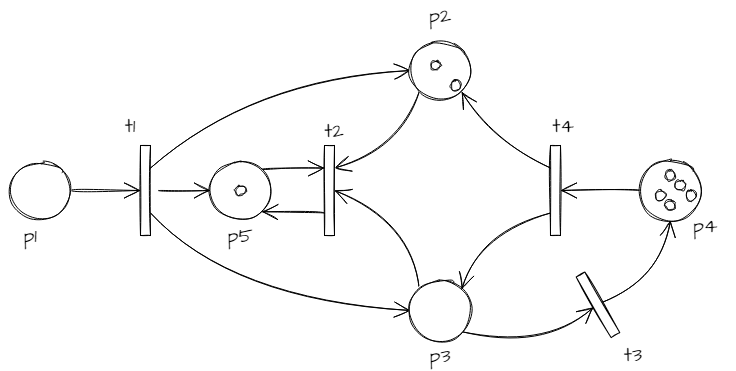

The diagram above was exported from draw.io. Its source (the exported page's mxGraphModel, read from the mxfile embedded in the PNG):
<mxGraphModel dx="1108" dy="431" grid="1" gridSize="10" guides="1" tooltips="1" connect="1" arrows="1" fold="1" page="1" pageScale="1" pageWidth="827" pageHeight="1169" math="0" shadow="0">
  <root>
    <mxCell id="0" />
    <mxCell id="1" parent="0" />
    <mxCell id="ZLCPbWqX9m8CaicEbTB_-1" style="edgeStyle=none;curved=1;rounded=0;sketch=1;hachureGap=4;orthogonalLoop=1;jettySize=auto;html=1;exitX=1;exitY=0.5;exitDx=0;exitDy=0;entryX=0;entryY=0.5;entryDx=0;entryDy=0;fontFamily=Architects Daughter;fontSource=https://fonts.googleapis.com/css?family=Architects+Daughter;fontSize=16;endArrow=open;startSize=14;endSize=14;sourcePerimeterSpacing=8;targetPerimeterSpacing=8;" edge="1" parent="1" source="ZLCPbWqX9m8CaicEbTB_-2" target="ZLCPbWqX9m8CaicEbTB_-8">
      <mxGeometry relative="1" as="geometry" />
    </mxCell>
    <mxCell id="ZLCPbWqX9m8CaicEbTB_-2" value="" style="ellipse;whiteSpace=wrap;html=1;aspect=fixed;sketch=1;hachureGap=4;fontFamily=Architects Daughter;fontSource=https://fonts.googleapis.com/css?family=Architects+Daughter;fontSize=20;" vertex="1" parent="1">
      <mxGeometry x="90" y="280" width="60" height="60" as="geometry" />
    </mxCell>
    <mxCell id="ZLCPbWqX9m8CaicEbTB_-3" style="edgeStyle=none;curved=1;rounded=0;sketch=1;hachureGap=4;orthogonalLoop=1;jettySize=auto;html=1;exitX=1;exitY=0;exitDx=0;exitDy=0;entryX=0;entryY=0.25;entryDx=0;entryDy=0;fontFamily=Architects Daughter;fontSource=https://fonts.googleapis.com/css?family=Architects+Daughter;fontSize=16;endArrow=open;startSize=14;endSize=14;sourcePerimeterSpacing=8;targetPerimeterSpacing=8;" edge="1" parent="1" source="ZLCPbWqX9m8CaicEbTB_-4" target="ZLCPbWqX9m8CaicEbTB_-12">
      <mxGeometry relative="1" as="geometry" />
    </mxCell>
    <mxCell id="ZLCPbWqX9m8CaicEbTB_-4" value="" style="ellipse;whiteSpace=wrap;html=1;aspect=fixed;sketch=1;hachureGap=4;fontFamily=Architects Daughter;fontSource=https://fonts.googleapis.com/css?family=Architects+Daughter;fontSize=20;" vertex="1" parent="1">
      <mxGeometry x="290" y="280" width="60" height="60" as="geometry" />
    </mxCell>
    <mxCell id="ZLCPbWqX9m8CaicEbTB_-5" style="edgeStyle=none;curved=1;rounded=0;sketch=1;hachureGap=4;orthogonalLoop=1;jettySize=auto;html=1;entryX=0;entryY=0.5;entryDx=0;entryDy=0;fontFamily=Architects Daughter;fontSource=https://fonts.googleapis.com/css?family=Architects+Daughter;fontSize=16;endArrow=open;startSize=14;endSize=14;sourcePerimeterSpacing=8;targetPerimeterSpacing=8;" edge="1" parent="1" source="ZLCPbWqX9m8CaicEbTB_-8" target="ZLCPbWqX9m8CaicEbTB_-4">
      <mxGeometry relative="1" as="geometry" />
    </mxCell>
    <mxCell id="ZLCPbWqX9m8CaicEbTB_-6" style="edgeStyle=none;curved=1;rounded=0;sketch=1;hachureGap=4;orthogonalLoop=1;jettySize=auto;html=1;exitX=1;exitY=0.25;exitDx=0;exitDy=0;entryX=0;entryY=0.5;entryDx=0;entryDy=0;fontFamily=Architects Daughter;fontSource=https://fonts.googleapis.com/css?family=Architects+Daughter;fontSize=16;endArrow=open;startSize=14;endSize=14;sourcePerimeterSpacing=8;targetPerimeterSpacing=8;" edge="1" parent="1" source="ZLCPbWqX9m8CaicEbTB_-8" target="ZLCPbWqX9m8CaicEbTB_-10">
      <mxGeometry relative="1" as="geometry">
        <Array as="points">
          <mxPoint x="330" y="200" />
        </Array>
      </mxGeometry>
    </mxCell>
    <mxCell id="ZLCPbWqX9m8CaicEbTB_-7" style="edgeStyle=none;curved=1;rounded=0;sketch=1;hachureGap=4;orthogonalLoop=1;jettySize=auto;html=1;exitX=1;exitY=0.75;exitDx=0;exitDy=0;entryX=0;entryY=0.5;entryDx=0;entryDy=0;fontFamily=Architects Daughter;fontSource=https://fonts.googleapis.com/css?family=Architects+Daughter;fontSize=16;endArrow=open;startSize=14;endSize=14;sourcePerimeterSpacing=8;targetPerimeterSpacing=8;" edge="1" parent="1" source="ZLCPbWqX9m8CaicEbTB_-8" target="ZLCPbWqX9m8CaicEbTB_-15">
      <mxGeometry relative="1" as="geometry">
        <Array as="points">
          <mxPoint x="310" y="420" />
        </Array>
      </mxGeometry>
    </mxCell>
    <mxCell id="ZLCPbWqX9m8CaicEbTB_-8" value="" style="rounded=0;whiteSpace=wrap;html=1;sketch=1;hachureGap=4;fontFamily=Architects Daughter;fontSource=https://fonts.googleapis.com/css?family=Architects+Daughter;fontSize=20;" vertex="1" parent="1">
      <mxGeometry x="220" y="265" width="10" height="90" as="geometry" />
    </mxCell>
    <mxCell id="ZLCPbWqX9m8CaicEbTB_-9" style="edgeStyle=none;curved=1;rounded=0;sketch=1;hachureGap=4;orthogonalLoop=1;jettySize=auto;html=1;exitX=0;exitY=1;exitDx=0;exitDy=0;entryX=1;entryY=0.25;entryDx=0;entryDy=0;fontFamily=Architects Daughter;fontSource=https://fonts.googleapis.com/css?family=Architects+Daughter;fontSize=16;endArrow=open;startSize=14;endSize=14;sourcePerimeterSpacing=8;targetPerimeterSpacing=8;" edge="1" parent="1" source="ZLCPbWqX9m8CaicEbTB_-10" target="ZLCPbWqX9m8CaicEbTB_-12">
      <mxGeometry relative="1" as="geometry">
        <Array as="points">
          <mxPoint x="480" y="270" />
        </Array>
      </mxGeometry>
    </mxCell>
    <mxCell id="ZLCPbWqX9m8CaicEbTB_-10" value="" style="ellipse;whiteSpace=wrap;html=1;aspect=fixed;sketch=1;hachureGap=4;fontFamily=Architects Daughter;fontSource=https://fonts.googleapis.com/css?family=Architects+Daughter;fontSize=20;" vertex="1" parent="1">
      <mxGeometry x="490" y="160" width="60" height="60" as="geometry" />
    </mxCell>
    <mxCell id="ZLCPbWqX9m8CaicEbTB_-11" style="edgeStyle=none;curved=1;rounded=0;sketch=1;hachureGap=4;orthogonalLoop=1;jettySize=auto;html=1;exitX=0;exitY=0.75;exitDx=0;exitDy=0;entryX=1;entryY=1;entryDx=0;entryDy=0;fontFamily=Architects Daughter;fontSource=https://fonts.googleapis.com/css?family=Architects+Daughter;fontSize=16;endArrow=open;startSize=14;endSize=14;sourcePerimeterSpacing=8;targetPerimeterSpacing=8;" edge="1" parent="1" source="ZLCPbWqX9m8CaicEbTB_-12" target="ZLCPbWqX9m8CaicEbTB_-4">
      <mxGeometry relative="1" as="geometry" />
    </mxCell>
    <mxCell id="ZLCPbWqX9m8CaicEbTB_-12" value="" style="rounded=0;whiteSpace=wrap;html=1;sketch=1;hachureGap=4;fontFamily=Architects Daughter;fontSource=https://fonts.googleapis.com/css?family=Architects+Daughter;fontSize=20;" vertex="1" parent="1">
      <mxGeometry x="404" y="265" width="10" height="90" as="geometry" />
    </mxCell>
    <mxCell id="ZLCPbWqX9m8CaicEbTB_-13" style="edgeStyle=none;curved=1;rounded=0;sketch=1;hachureGap=4;orthogonalLoop=1;jettySize=auto;html=1;exitX=1;exitY=1;exitDx=0;exitDy=0;entryX=0;entryY=0.5;entryDx=0;entryDy=0;fontFamily=Architects Daughter;fontSource=https://fonts.googleapis.com/css?family=Architects+Daughter;fontSize=16;endArrow=open;startSize=14;endSize=14;sourcePerimeterSpacing=8;targetPerimeterSpacing=8;" edge="1" parent="1" source="ZLCPbWqX9m8CaicEbTB_-15" target="ZLCPbWqX9m8CaicEbTB_-22">
      <mxGeometry relative="1" as="geometry">
        <Array as="points">
          <mxPoint x="620" y="470" />
        </Array>
      </mxGeometry>
    </mxCell>
    <mxCell id="ZLCPbWqX9m8CaicEbTB_-14" style="edgeStyle=none;curved=1;rounded=0;sketch=1;hachureGap=4;orthogonalLoop=1;jettySize=auto;html=1;exitX=0;exitY=0;exitDx=0;exitDy=0;entryX=1;entryY=0.5;entryDx=0;entryDy=0;fontFamily=Architects Daughter;fontSource=https://fonts.googleapis.com/css?family=Architects+Daughter;fontSize=16;endArrow=open;startSize=14;endSize=14;sourcePerimeterSpacing=8;targetPerimeterSpacing=8;" edge="1" parent="1" source="ZLCPbWqX9m8CaicEbTB_-15" target="ZLCPbWqX9m8CaicEbTB_-12">
      <mxGeometry relative="1" as="geometry">
        <Array as="points">
          <mxPoint x="490" y="340" />
        </Array>
      </mxGeometry>
    </mxCell>
    <mxCell id="ZLCPbWqX9m8CaicEbTB_-15" value="" style="ellipse;whiteSpace=wrap;html=1;aspect=fixed;sketch=1;hachureGap=4;fontFamily=Architects Daughter;fontSource=https://fonts.googleapis.com/css?family=Architects+Daughter;fontSize=20;" vertex="1" parent="1">
      <mxGeometry x="490" y="400" width="60" height="60" as="geometry" />
    </mxCell>
    <mxCell id="ZLCPbWqX9m8CaicEbTB_-16" style="edgeStyle=none;curved=1;rounded=0;sketch=1;hachureGap=4;orthogonalLoop=1;jettySize=auto;html=1;exitX=0;exitY=0.25;exitDx=0;exitDy=0;entryX=1;entryY=1;entryDx=0;entryDy=0;fontFamily=Architects Daughter;fontSource=https://fonts.googleapis.com/css?family=Architects+Daughter;fontSize=16;endArrow=open;startSize=14;endSize=14;sourcePerimeterSpacing=8;targetPerimeterSpacing=8;" edge="1" parent="1" source="ZLCPbWqX9m8CaicEbTB_-18" target="ZLCPbWqX9m8CaicEbTB_-10">
      <mxGeometry relative="1" as="geometry">
        <Array as="points">
          <mxPoint x="570" y="260" />
        </Array>
      </mxGeometry>
    </mxCell>
    <mxCell id="ZLCPbWqX9m8CaicEbTB_-17" style="edgeStyle=none;curved=1;rounded=0;sketch=1;hachureGap=4;orthogonalLoop=1;jettySize=auto;html=1;exitX=0;exitY=0.75;exitDx=0;exitDy=0;entryX=1;entryY=0;entryDx=0;entryDy=0;fontFamily=Architects Daughter;fontSource=https://fonts.googleapis.com/css?family=Architects+Daughter;fontSize=16;endArrow=open;startSize=14;endSize=14;sourcePerimeterSpacing=8;targetPerimeterSpacing=8;" edge="1" parent="1" source="ZLCPbWqX9m8CaicEbTB_-18" target="ZLCPbWqX9m8CaicEbTB_-15">
      <mxGeometry relative="1" as="geometry">
        <Array as="points">
          <mxPoint x="560" y="350" />
        </Array>
      </mxGeometry>
    </mxCell>
    <mxCell id="ZLCPbWqX9m8CaicEbTB_-18" value="" style="rounded=0;whiteSpace=wrap;html=1;sketch=1;hachureGap=4;fontFamily=Architects Daughter;fontSource=https://fonts.googleapis.com/css?family=Architects+Daughter;fontSize=20;" vertex="1" parent="1">
      <mxGeometry x="630" y="265" width="10" height="90" as="geometry" />
    </mxCell>
    <mxCell id="ZLCPbWqX9m8CaicEbTB_-19" style="edgeStyle=none;curved=1;rounded=0;sketch=1;hachureGap=4;orthogonalLoop=1;jettySize=auto;html=1;exitX=0;exitY=0.5;exitDx=0;exitDy=0;entryX=1;entryY=0.5;entryDx=0;entryDy=0;fontFamily=Architects Daughter;fontSource=https://fonts.googleapis.com/css?family=Architects+Daughter;fontSize=16;endArrow=open;startSize=14;endSize=14;sourcePerimeterSpacing=8;targetPerimeterSpacing=8;" edge="1" parent="1" source="ZLCPbWqX9m8CaicEbTB_-20" target="ZLCPbWqX9m8CaicEbTB_-18">
      <mxGeometry relative="1" as="geometry" />
    </mxCell>
    <mxCell id="ZLCPbWqX9m8CaicEbTB_-20" value="" style="ellipse;whiteSpace=wrap;html=1;aspect=fixed;sketch=1;hachureGap=4;fontFamily=Architects Daughter;fontSource=https://fonts.googleapis.com/css?family=Architects+Daughter;fontSize=20;" vertex="1" parent="1">
      <mxGeometry x="720" y="280" width="60" height="60" as="geometry" />
    </mxCell>
    <mxCell id="ZLCPbWqX9m8CaicEbTB_-21" style="edgeStyle=none;curved=1;rounded=0;sketch=1;hachureGap=4;orthogonalLoop=1;jettySize=auto;html=1;exitX=1;exitY=0.5;exitDx=0;exitDy=0;entryX=0.5;entryY=1;entryDx=0;entryDy=0;fontFamily=Architects Daughter;fontSource=https://fonts.googleapis.com/css?family=Architects+Daughter;fontSize=16;endArrow=open;startSize=14;endSize=14;sourcePerimeterSpacing=8;targetPerimeterSpacing=8;" edge="1" parent="1" source="ZLCPbWqX9m8CaicEbTB_-22" target="ZLCPbWqX9m8CaicEbTB_-20">
      <mxGeometry relative="1" as="geometry">
        <Array as="points">
          <mxPoint x="740" y="400" />
        </Array>
      </mxGeometry>
    </mxCell>
    <mxCell id="ZLCPbWqX9m8CaicEbTB_-22" value="" style="rounded=0;whiteSpace=wrap;html=1;sketch=1;hachureGap=4;fontFamily=Architects Daughter;fontSource=https://fonts.googleapis.com/css?family=Architects+Daughter;fontSize=20;rotation=-30;" vertex="1" parent="1">
      <mxGeometry x="672.5" y="389.33" width="10" height="70" as="geometry" />
    </mxCell>
    <mxCell id="ZLCPbWqX9m8CaicEbTB_-23" value="" style="ellipse;whiteSpace=wrap;html=1;aspect=fixed;sketch=1;hachureGap=4;fontFamily=Architects Daughter;fontSource=https://fonts.googleapis.com/css?family=Architects+Daughter;fontSize=20;" vertex="1" parent="1">
      <mxGeometry x="315" y="305" width="10" height="10" as="geometry" />
    </mxCell>
    <mxCell id="ZLCPbWqX9m8CaicEbTB_-24" value="" style="ellipse;whiteSpace=wrap;html=1;aspect=fixed;sketch=1;hachureGap=4;fontFamily=Architects Daughter;fontSource=https://fonts.googleapis.com/css?family=Architects+Daughter;fontSize=20;" vertex="1" parent="1">
      <mxGeometry x="510" y="180" width="10" height="10" as="geometry" />
    </mxCell>
    <mxCell id="ZLCPbWqX9m8CaicEbTB_-26" value="" style="ellipse;whiteSpace=wrap;html=1;aspect=fixed;sketch=1;hachureGap=4;fontFamily=Architects Daughter;fontSource=https://fonts.googleapis.com/css?family=Architects+Daughter;fontSize=20;" vertex="1" parent="1">
      <mxGeometry x="745" y="290" width="10" height="10" as="geometry" />
    </mxCell>
    <mxCell id="ZLCPbWqX9m8CaicEbTB_-27" value="" style="ellipse;whiteSpace=wrap;html=1;aspect=fixed;sketch=1;hachureGap=4;fontFamily=Architects Daughter;fontSource=https://fonts.googleapis.com/css?family=Architects+Daughter;fontSize=20;fontStyle=1" vertex="1" parent="1">
      <mxGeometry x="530" y="200" width="10" height="10" as="geometry" />
    </mxCell>
    <mxCell id="ZLCPbWqX9m8CaicEbTB_-28" value="" style="ellipse;whiteSpace=wrap;html=1;aspect=fixed;sketch=1;hachureGap=4;fontFamily=Architects Daughter;fontSource=https://fonts.googleapis.com/css?family=Architects+Daughter;fontSize=20;" vertex="1" parent="1">
      <mxGeometry x="755" y="300" width="10" height="10" as="geometry" />
    </mxCell>
    <mxCell id="ZLCPbWqX9m8CaicEbTB_-29" value="" style="ellipse;whiteSpace=wrap;html=1;aspect=fixed;sketch=1;hachureGap=4;fontFamily=Architects Daughter;fontSource=https://fonts.googleapis.com/css?family=Architects+Daughter;fontSize=20;" vertex="1" parent="1">
      <mxGeometry x="765" y="310" width="10" height="10" as="geometry" />
    </mxCell>
    <mxCell id="ZLCPbWqX9m8CaicEbTB_-30" value="" style="ellipse;whiteSpace=wrap;html=1;aspect=fixed;sketch=1;hachureGap=4;fontFamily=Architects Daughter;fontSource=https://fonts.googleapis.com/css?family=Architects+Daughter;fontSize=20;" vertex="1" parent="1">
      <mxGeometry x="735" y="310" width="10" height="10" as="geometry" />
    </mxCell>
    <mxCell id="ZLCPbWqX9m8CaicEbTB_-31" value="" style="ellipse;whiteSpace=wrap;html=1;aspect=fixed;sketch=1;hachureGap=4;fontFamily=Architects Daughter;fontSource=https://fonts.googleapis.com/css?family=Architects+Daughter;fontSize=20;" vertex="1" parent="1">
      <mxGeometry x="745" y="320" width="10" height="10" as="geometry" />
    </mxCell>
    <mxCell id="ZLCPbWqX9m8CaicEbTB_-32" value="p1" style="text;html=1;strokeColor=none;fillColor=none;align=center;verticalAlign=middle;whiteSpace=wrap;rounded=0;sketch=1;hachureGap=4;fontFamily=Architects Daughter;fontSource=https://fonts.googleapis.com/css?family=Architects+Daughter;fontSize=20;" vertex="1" parent="1">
      <mxGeometry x="80" y="340" width="60" height="30" as="geometry" />
    </mxCell>
    <mxCell id="ZLCPbWqX9m8CaicEbTB_-33" value="p2" style="text;html=1;strokeColor=none;fillColor=none;align=center;verticalAlign=middle;whiteSpace=wrap;rounded=0;sketch=1;hachureGap=4;fontFamily=Architects Daughter;fontSource=https://fonts.googleapis.com/css?family=Architects+Daughter;fontSize=20;" vertex="1" parent="1">
      <mxGeometry x="490" y="120" width="60" height="30" as="geometry" />
    </mxCell>
    <mxCell id="ZLCPbWqX9m8CaicEbTB_-34" value="p3" style="text;html=1;strokeColor=none;fillColor=none;align=center;verticalAlign=middle;whiteSpace=wrap;rounded=0;sketch=1;hachureGap=4;fontFamily=Architects Daughter;fontSource=https://fonts.googleapis.com/css?family=Architects+Daughter;fontSize=20;" vertex="1" parent="1">
      <mxGeometry x="490" y="460" width="60" height="30" as="geometry" />
    </mxCell>
    <mxCell id="ZLCPbWqX9m8CaicEbTB_-35" value="p4" style="text;html=1;strokeColor=none;fillColor=none;align=center;verticalAlign=middle;whiteSpace=wrap;rounded=0;sketch=1;hachureGap=4;fontFamily=Architects Daughter;fontSource=https://fonts.googleapis.com/css?family=Architects+Daughter;fontSize=20;" vertex="1" parent="1">
      <mxGeometry x="755" y="330" width="60" height="30" as="geometry" />
    </mxCell>
    <mxCell id="ZLCPbWqX9m8CaicEbTB_-36" value="p5" style="text;html=1;strokeColor=none;fillColor=none;align=center;verticalAlign=middle;whiteSpace=wrap;rounded=0;sketch=1;hachureGap=4;fontFamily=Architects Daughter;fontSource=https://fonts.googleapis.com/css?family=Architects+Daughter;fontSize=20;" vertex="1" parent="1">
      <mxGeometry x="290" y="340" width="60" height="30" as="geometry" />
    </mxCell>
    <mxCell id="ZLCPbWqX9m8CaicEbTB_-37" value="t1" style="text;html=1;strokeColor=none;fillColor=none;align=center;verticalAlign=middle;whiteSpace=wrap;rounded=0;sketch=1;hachureGap=4;fontFamily=Architects Daughter;fontSource=https://fonts.googleapis.com/css?family=Architects+Daughter;fontSize=20;" vertex="1" parent="1">
      <mxGeometry x="180" y="230" width="60" height="30" as="geometry" />
    </mxCell>
    <mxCell id="ZLCPbWqX9m8CaicEbTB_-38" value="t2" style="text;html=1;strokeColor=none;fillColor=none;align=center;verticalAlign=middle;whiteSpace=wrap;rounded=0;sketch=1;hachureGap=4;fontFamily=Architects Daughter;fontSource=https://fonts.googleapis.com/css?family=Architects+Daughter;fontSize=20;" vertex="1" parent="1">
      <mxGeometry x="384" y="235" width="60" height="30" as="geometry" />
    </mxCell>
    <mxCell id="ZLCPbWqX9m8CaicEbTB_-39" value="t3" style="text;html=1;strokeColor=none;fillColor=none;align=center;verticalAlign=middle;whiteSpace=wrap;rounded=0;sketch=1;hachureGap=4;fontFamily=Architects Daughter;fontSource=https://fonts.googleapis.com/css?family=Architects+Daughter;fontSize=20;" vertex="1" parent="1">
      <mxGeometry x="682.5" y="459.33000000000004" width="60" height="30" as="geometry" />
    </mxCell>
    <mxCell id="ZLCPbWqX9m8CaicEbTB_-40" value="t4" style="text;html=1;strokeColor=none;fillColor=none;align=center;verticalAlign=middle;whiteSpace=wrap;rounded=0;sketch=1;hachureGap=4;fontFamily=Architects Daughter;fontSource=https://fonts.googleapis.com/css?family=Architects+Daughter;fontSize=20;" vertex="1" parent="1">
      <mxGeometry x="612.5" y="230.00000000000003" width="60" height="30" as="geometry" />
    </mxCell>
  </root>
</mxGraphModel>